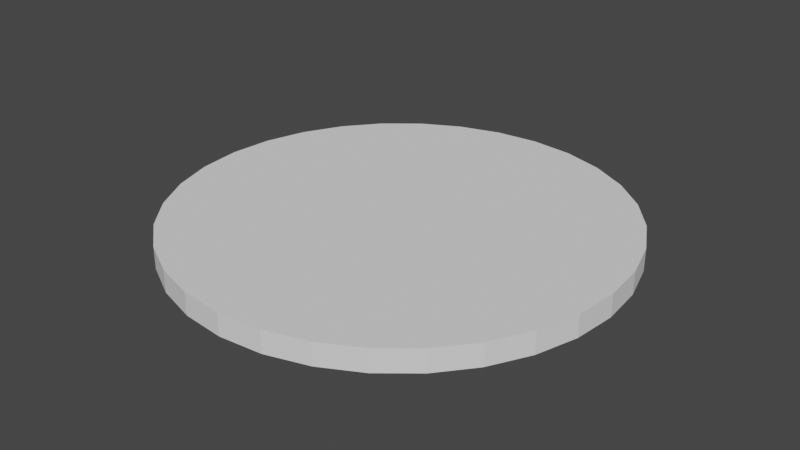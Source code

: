 # Source: disk.blend  (saved by Blender 2.93.21; exported with 4.5.12 LTS)
import bpy
from mathutils import Matrix  # noqa: F401  (used for matrix-valued properties, if any)

bpy.ops.wm.read_factory_settings(use_empty=True)
scene = bpy.context.scene
scene.name = 'Scene'

# ---- collections
col_collection = bpy.data.collections.new('Collection'); scene.collection.children.link(col_collection)

# ---- world
world_world = bpy.data.worlds.new('World'); scene.world = world_world
world_world.use_nodes = True; world_world.node_tree.nodes.clear()
_N = world_world.node_tree.nodes; _L = world_world.node_tree.links
n0 = _N.new('ShaderNodeOutputWorld'); n0.name = 'World Output'; n0.location = (300, 300)
n1 = _N.new('ShaderNodeBackground'); n1.name = 'Background'; n1.location = (10, 300)
n1.inputs[0].default_value = (0.05088, 0.05088, 0.05088, 1.0)
_L.new(n1.outputs[0], n0.inputs[0])
n0.is_active_output = True
world_world.color = (0.05088, 0.05088, 0.05088)
world_world.use_sun_shadow = False
world_world.sun_shadow_jitter_overblur = 0.0

# ---- meshes
me_cylinder = bpy.data.meshes.new('Cylinder')
me_cylinder.from_pydata([(0.0, 0.5, -0.025), (0.0, 0.5, 0.025), (0.09755, 0.4904, -0.025), (0.09755, 0.4904, 0.025), (0.1913, 0.4619, -0.025), (0.1913, 0.4619, 0.025), (0.2778, 0.4157, -0.025), (0.2778, 0.4157, 0.025), (0.3536, 0.3536, -0.025), (0.3536, 0.3536, 0.025), (0.4157, 0.2778, -0.025), (0.4157, 0.2778, 0.025), (0.4619, 0.1913, -0.025), (0.4619, 0.1913, 0.025), (0.4904, 0.09755, -0.025), (0.4904, 0.09755, 0.025), (0.5, -2.186e-08, -0.025), (0.5, -2.186e-08, 0.025), (0.4904, -0.09755, -0.025), (0.4904, -0.09755, 0.025), (0.4619, -0.1913, -0.025), (0.4619, -0.1913, 0.025), (0.4157, -0.2778, -0.025), (0.4157, -0.2778, 0.025), (0.3536, -0.3536, -0.025), (0.3536, -0.3536, 0.025), (0.2778, -0.4157, -0.025), (0.2778, -0.4157, 0.025), (0.1913, -0.4619, -0.025), (0.1913, -0.4619, 0.025), (0.09755, -0.4904, -0.025), (0.09755, -0.4904, 0.025), (-4.371e-08, -0.5, -0.025), (-4.371e-08, -0.5, 0.025), (-0.09755, -0.4904, -0.025), (-0.09755, -0.4904, 0.025), (-0.1913, -0.4619, -0.025), (-0.1913, -0.4619, 0.025), (-0.2778, -0.4157, -0.025), (-0.2778, -0.4157, 0.025), (-0.3536, -0.3536, -0.025), (-0.3536, -0.3536, 0.025), (-0.4157, -0.2778, -0.025), (-0.4157, -0.2778, 0.025), (-0.4619, -0.1913, -0.025), (-0.4619, -0.1913, 0.025), (-0.4904, -0.09755, -0.025), (-0.4904, -0.09755, 0.025), (-0.5, 5.962e-09, -0.025), (-0.5, 5.962e-09, 0.025), (-0.4904, 0.09755, -0.025), (-0.4904, 0.09755, 0.025), (-0.4619, 0.1913, -0.025), (-0.4619, 0.1913, 0.025), (-0.4157, 0.2778, -0.025), (-0.4157, 0.2778, 0.025), (-0.3536, 0.3536, -0.025), (-0.3536, 0.3536, 0.025), (-0.2778, 0.4157, -0.025), (-0.2778, 0.4157, 0.025), (-0.1913, 0.4619, -0.025), (-0.1913, 0.4619, 0.025), (-0.09755, 0.4904, -0.025), (-0.09755, 0.4904, 0.025)], [], [(0, 1, 3, 2), (2, 3, 5, 4), (4, 5, 7, 6), (6, 7, 9, 8), (8, 9, 11, 10), (10, 11, 13, 12), (12, 13, 15, 14), (14, 15, 17, 16), (16, 17, 19, 18), (18, 19, 21, 20), (20, 21, 23, 22), (22, 23, 25, 24), (24, 25, 27, 26), (26, 27, 29, 28), (28, 29, 31, 30), (30, 31, 33, 32), (32, 33, 35, 34), (34, 35, 37, 36), (36, 37, 39, 38), (38, 39, 41, 40), (40, 41, 43, 42), (42, 43, 45, 44), (44, 45, 47, 46), (46, 47, 49, 48), (48, 49, 51, 50), (50, 51, 53, 52), (52, 53, 55, 54), (54, 55, 57, 56), (56, 57, 59, 58), (58, 59, 61, 60), (3, 1, 63, 61, 59, 57, 55, 53, 51, 49, 47, 45, 43, 41, 39, 37, 35, 33, 31, 29, 27, 25, 23, 21, 19, 17, 15, 13, 11, 9, 7, 5), (60, 61, 63, 62), (62, 63, 1, 0), (0, 2, 4, 6, 8, 10, 12, 14, 16, 18, 20, 22, 24, 26, 28, 30, 32, 34, 36, 38, 40, 42, 44, 46, 48, 50, 52, 54, 56, 58, 60, 62)])
_uv = me_cylinder.uv_layers.new(name='UVMap')
_uv.uv.foreach_set('vector', [0.9203, 0.482, 0.9454, 0.482, 0.9454, 0.5312, 0.9203, 0.5312, 0.8947, 0.5567, 0.8947, 0.5316, 0.9439, 0.5316, 0.9439, 0.5567, 0.9444, 0.1544, 0.9695, 0.1544, 0.9695, 0.2036, 0.9444, 0.2036, 0.9439, 0.3288, 0.9439, 0.3539, 0.8947, 0.3539, 0.8947, 0.3288, 0.8947, 0.5822, 0.8947, 0.5571, 0.9439, 0.5571, 0.9439, 0.5822, 0.9203, 0.2537, 0.9454, 0.2537, 0.9454, 0.3029, 0.9203, 0.3029, 0.8947, 0.456, 0.8947, 0.4309, 0.9439, 0.4309, 0.9439, 0.456, 0.9439, 0.3033, 0.9439, 0.3284, 0.8947, 0.3284, 0.8947, 0.3033, 0.9444, 0.02922, 0.9444, 0.004119, 0.9936, 0.004119, 0.9936, 0.02922, 0.9444, 0.3033, 0.9695, 0.3033, 0.9695, 0.3525, 0.9444, 0.3525, 0.8947, 0.2036, 0.8947, 0.1785, 0.9439, 0.1785, 0.9439, 0.2036, 0.9198, 0.07885, 0.8947, 0.07885, 0.8947, 0.02964, 0.9198, 0.02964, 0.9695, 0.07927, 0.9695, 0.1044, 0.9203, 0.1044, 0.9203, 0.07927, 0.9936, 0.4295, 0.9936, 0.4546, 0.9444, 0.4546, 0.9444, 0.4295, 0.9203, 0.02964, 0.9454, 0.02964, 0.9454, 0.07885, 0.9203, 0.07885, 0.8947, 0.4305, 0.8947, 0.4054, 0.9439, 0.4054, 0.9439, 0.4305, 0.9709, 0.2533, 0.9458, 0.2533, 0.9458, 0.2041, 0.9709, 0.2041, 0.8947, 0.02922, 0.8947, 0.004119, 0.9439, 0.004119, 0.9439, 0.02922, 0.9454, 0.2533, 0.9203, 0.2533, 0.9203, 0.2041, 0.9454, 0.2041, 0.9709, 0.07885, 0.9458, 0.07885, 0.9458, 0.02964, 0.9709, 0.02964, 0.9936, 0.404, 0.9936, 0.4291, 0.9444, 0.4291, 0.9444, 0.404, 0.9695, 0.1048, 0.9695, 0.1299, 0.9203, 0.1299, 0.9203, 0.1048, 0.8947, 0.07927, 0.9198, 0.07927, 0.9198, 0.1285, 0.8947, 0.1285, 0.8947, 0.3795, 0.8947, 0.3544, 0.9439, 0.3544, 0.9439, 0.3795, 0.9439, 0.3799, 0.9439, 0.405, 0.8947, 0.405, 0.8947, 0.3799, 0.9198, 0.3029, 0.8947, 0.3029, 0.8947, 0.2537, 0.9198, 0.2537, 0.9444, 0.4801, 0.9444, 0.455, 0.9936, 0.455, 0.9936, 0.4801, 0.8947, 0.482, 0.9198, 0.482, 0.9198, 0.5312, 0.8947, 0.5312, 0.9198, 0.1781, 0.8947, 0.1781, 0.8947, 0.1289, 0.9198, 0.1289, 0.8947, 0.2041, 0.9198, 0.2041, 0.9198, 0.2533, 0.8947, 0.2533, 0.2779, 0.4818, 0.2863, 0.4395, 0.3028, 0.3997, 0.3268, 0.3639, 0.3572, 0.3334, 0.3931, 0.3095, 0.4329, 0.293, 0.4751, 0.2846, 0.5182, 0.2846, 0.5605, 0.293, 0.6003, 0.3095, 0.6361, 0.3334, 0.6666, 0.3639, 0.6905, 0.3997, 0.707, 0.4395, 0.7154, 0.4818, 0.7154, 0.5249, 0.707, 0.5671, 0.6905, 0.6069, 0.6666, 0.6428, 0.6361, 0.6732, 0.6003, 0.6972, 0.5605, 0.7137, 0.5182, 0.7221, 0.4751, 0.7221, 0.4329, 0.7137, 0.3931, 0.6972, 0.3572, 0.6732, 0.3268, 0.6428, 0.3028, 0.6069, 0.2863, 0.5671, 0.2779, 0.5249, 0.9439, 0.4565, 0.9439, 0.4816, 0.8947, 0.4816, 0.8947, 0.4565, 0.9695, 0.4036, 0.9444, 0.4036, 0.9444, 0.3544, 0.9695, 0.3544, 0.2784, 0.4785, 0.2868, 0.4363, 0.3033, 0.3966, 0.3272, 0.3609, 0.3576, 0.3305, 0.3933, 0.3066, 0.433, 0.2902, 0.4752, 0.2818, 0.5182, 0.2818, 0.5603, 0.2902, 0.6, 0.3066, 0.6358, 0.3305, 0.6662, 0.3609, 0.6901, 0.3966, 0.7065, 0.4363, 0.7149, 0.4785, 0.7149, 0.5215, 0.7065, 0.5637, 0.6901, 0.6034, 0.6662, 0.6391, 0.6358, 0.6695, 0.6, 0.6934, 0.5603, 0.7098, 0.5182, 0.7182, 0.4752, 0.7182, 0.433, 0.7098, 0.3933, 0.6934, 0.3576, 0.6695, 0.3272, 0.6391, 0.3033, 0.6034, 0.2868, 0.5637, 0.2784, 0.5215])
me_cylinder.use_remesh_fix_poles = True
me_cylinder.use_remesh_preserve_attributes = False
me_cylinder.update()

# ---- objects
ob_cylinder = bpy.data.objects.new('Cylinder', me_cylinder)

# ---- transforms, parenting, visibility, modifiers, constraints
ob_cylinder.location = (0.0, 0.0, 0.0)

# ---- collection membership
col_collection.objects.link(ob_cylinder)

# ---- scene / render settings (as saved in the file)
scene.frame_start = 1; scene.frame_end = 250; scene.frame_set(1)
scene.render.engine = 'BLENDER_EEVEE_NEXT'
scene.cycles.use_denoising = False
scene.cycles.samples = 128
scene.cycles.sampling_pattern = 'TABULATED_SOBOL'
scene.cycles.use_adaptive_sampling = False
scene.cycles.use_light_tree = False
scene.view_settings.view_transform = 'Filmic'
bpy.context.view_layer.update()

# ---- added for rendering (the .blend has no active camera and no usable light): camera, sun
cam_auto = bpy.data.cameras.new('AutoCamera')
cam_auto.lens = 50.0
cam_auto.sensor_width = 36.0
cam_auto.clip_end = 1000.0
ob_auto_camera = bpy.data.objects.new('AutoCamera', cam_auto)
scene.collection.objects.link(ob_auto_camera)
ob_auto_camera.location = (1.30928, -1.57114, 1.04743)
ob_auto_camera.rotation_euler = (1.09748, -7.21219e-08, 0.694738)
scene.camera = ob_auto_camera
light_auto_sun = bpy.data.lights.new('AutoSun', 'SUN')
light_auto_sun.energy = 3.0
light_auto_sun.angle = 0.0523599
ob_auto_sun = bpy.data.objects.new('AutoSun', light_auto_sun)
scene.collection.objects.link(ob_auto_sun)
ob_auto_sun.rotation_euler = (0.872665, 0.174533, 0.523599)
bpy.context.view_layer.update()

